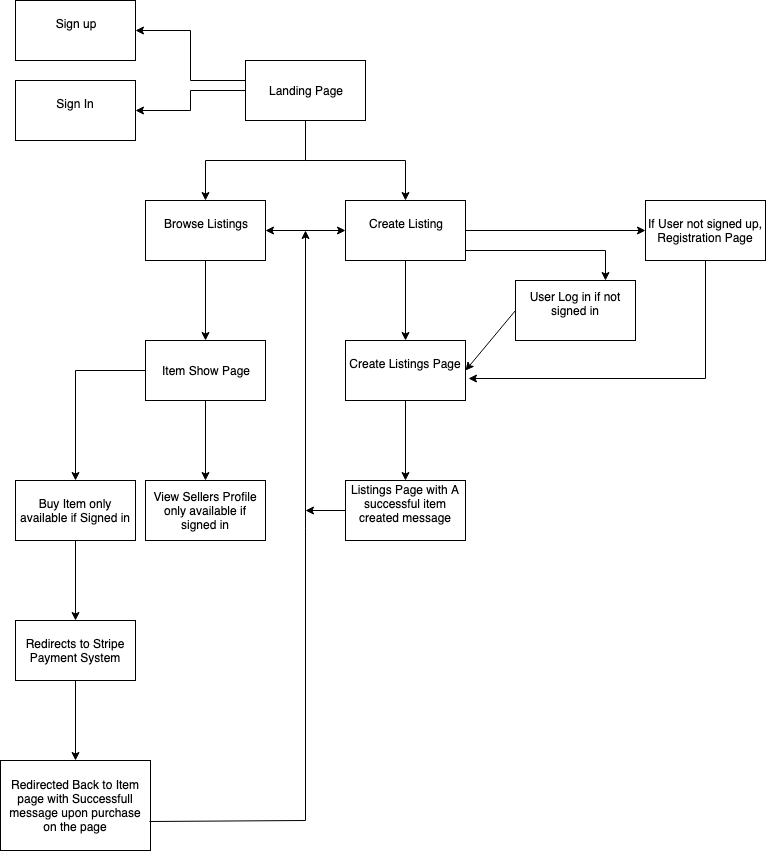

The diagram above was exported from draw.io. Its source (the exported page's mxGraphModel, read from the mxfile embedded in the PNG):
<mxGraphModel dx="918" dy="567" grid="1" gridSize="10" guides="1" tooltips="1" connect="1" arrows="1" fold="1" page="1" pageScale="1" pageWidth="827" pageHeight="1169" math="0" shadow="0">
  <root>
    <mxCell id="0" />
    <mxCell id="1" parent="0" />
    <mxCell id="DZNaNctTk-Ff7-J1M535-8" value="" style="edgeStyle=orthogonalEdgeStyle;rounded=0;orthogonalLoop=1;jettySize=auto;html=1;" edge="1" parent="1" source="DZNaNctTk-Ff7-J1M535-1" target="DZNaNctTk-Ff7-J1M535-7">
      <mxGeometry relative="1" as="geometry">
        <Array as="points">
          <mxPoint x="350" y="180" />
          <mxPoint x="250" y="180" />
        </Array>
      </mxGeometry>
    </mxCell>
    <mxCell id="DZNaNctTk-Ff7-J1M535-13" value="" style="edgeStyle=orthogonalEdgeStyle;rounded=0;orthogonalLoop=1;jettySize=auto;html=1;" edge="1" parent="1" source="DZNaNctTk-Ff7-J1M535-1" target="DZNaNctTk-Ff7-J1M535-12">
      <mxGeometry relative="1" as="geometry" />
    </mxCell>
    <mxCell id="DZNaNctTk-Ff7-J1M535-37" value="" style="edgeStyle=orthogonalEdgeStyle;rounded=0;orthogonalLoop=1;jettySize=auto;html=1;" edge="1" parent="1" source="DZNaNctTk-Ff7-J1M535-1" target="DZNaNctTk-Ff7-J1M535-36">
      <mxGeometry relative="1" as="geometry">
        <Array as="points">
          <mxPoint x="235" y="100" />
          <mxPoint x="235" y="50" />
        </Array>
      </mxGeometry>
    </mxCell>
    <mxCell id="DZNaNctTk-Ff7-J1M535-39" value="" style="edgeStyle=orthogonalEdgeStyle;rounded=0;orthogonalLoop=1;jettySize=auto;html=1;" edge="1" parent="1" source="DZNaNctTk-Ff7-J1M535-1" target="DZNaNctTk-Ff7-J1M535-38">
      <mxGeometry relative="1" as="geometry" />
    </mxCell>
    <mxCell id="DZNaNctTk-Ff7-J1M535-1" value="Landing Page" style="rounded=0;whiteSpace=wrap;html=1;" vertex="1" parent="1">
      <mxGeometry x="290" y="80" width="120" height="60" as="geometry" />
    </mxCell>
    <mxCell id="DZNaNctTk-Ff7-J1M535-38" value="Sign In&lt;br&gt;&lt;br&gt;" style="rounded=0;whiteSpace=wrap;html=1;" vertex="1" parent="1">
      <mxGeometry x="60" y="100" width="120" height="60" as="geometry" />
    </mxCell>
    <mxCell id="DZNaNctTk-Ff7-J1M535-36" value="Sign up&lt;br&gt;&lt;br&gt;" style="rounded=0;whiteSpace=wrap;html=1;" vertex="1" parent="1">
      <mxGeometry x="60" y="20" width="120" height="60" as="geometry" />
    </mxCell>
    <mxCell id="DZNaNctTk-Ff7-J1M535-12" value="Landing Page" style="rounded=0;whiteSpace=wrap;html=1;" vertex="1" parent="1">
      <mxGeometry x="390" y="220" width="120" height="60" as="geometry" />
    </mxCell>
    <mxCell id="DZNaNctTk-Ff7-J1M535-27" value="" style="edgeStyle=orthogonalEdgeStyle;rounded=0;orthogonalLoop=1;jettySize=auto;html=1;" edge="1" parent="1" source="DZNaNctTk-Ff7-J1M535-7" target="DZNaNctTk-Ff7-J1M535-26">
      <mxGeometry relative="1" as="geometry" />
    </mxCell>
    <mxCell id="DZNaNctTk-Ff7-J1M535-7" value="Browse Listings&lt;br&gt;&lt;br&gt;" style="rounded=0;whiteSpace=wrap;html=1;" vertex="1" parent="1">
      <mxGeometry x="190" y="220" width="120" height="60" as="geometry" />
    </mxCell>
    <mxCell id="DZNaNctTk-Ff7-J1M535-29" value="" style="edgeStyle=orthogonalEdgeStyle;rounded=0;orthogonalLoop=1;jettySize=auto;html=1;" edge="1" parent="1" source="DZNaNctTk-Ff7-J1M535-26" target="DZNaNctTk-Ff7-J1M535-28">
      <mxGeometry relative="1" as="geometry" />
    </mxCell>
    <mxCell id="DZNaNctTk-Ff7-J1M535-31" value="" style="edgeStyle=orthogonalEdgeStyle;rounded=0;orthogonalLoop=1;jettySize=auto;html=1;" edge="1" parent="1" source="DZNaNctTk-Ff7-J1M535-26" target="DZNaNctTk-Ff7-J1M535-30">
      <mxGeometry relative="1" as="geometry" />
    </mxCell>
    <mxCell id="DZNaNctTk-Ff7-J1M535-26" value="Item Show Page&lt;br&gt;" style="rounded=0;whiteSpace=wrap;html=1;" vertex="1" parent="1">
      <mxGeometry x="190" y="360" width="120" height="60" as="geometry" />
    </mxCell>
    <mxCell id="DZNaNctTk-Ff7-J1M535-30" value="View Sellers Profile only available if signed in&lt;br&gt;" style="rounded=0;whiteSpace=wrap;html=1;" vertex="1" parent="1">
      <mxGeometry x="190" y="500" width="120" height="60" as="geometry" />
    </mxCell>
    <mxCell id="DZNaNctTk-Ff7-J1M535-33" value="" style="edgeStyle=orthogonalEdgeStyle;rounded=0;orthogonalLoop=1;jettySize=auto;html=1;" edge="1" parent="1" source="DZNaNctTk-Ff7-J1M535-28" target="DZNaNctTk-Ff7-J1M535-32">
      <mxGeometry relative="1" as="geometry" />
    </mxCell>
    <mxCell id="DZNaNctTk-Ff7-J1M535-28" value="Buy Item only available if Signed in" style="rounded=0;whiteSpace=wrap;html=1;" vertex="1" parent="1">
      <mxGeometry x="60" y="500" width="120" height="60" as="geometry" />
    </mxCell>
    <mxCell id="DZNaNctTk-Ff7-J1M535-43" value="" style="edgeStyle=orthogonalEdgeStyle;rounded=0;orthogonalLoop=1;jettySize=auto;html=1;" edge="1" parent="1" source="DZNaNctTk-Ff7-J1M535-32" target="DZNaNctTk-Ff7-J1M535-42">
      <mxGeometry relative="1" as="geometry" />
    </mxCell>
    <mxCell id="DZNaNctTk-Ff7-J1M535-32" value="Redirects to Stripe Payment System" style="rounded=0;whiteSpace=wrap;html=1;" vertex="1" parent="1">
      <mxGeometry x="60" y="640" width="120" height="60" as="geometry" />
    </mxCell>
    <mxCell id="DZNaNctTk-Ff7-J1M535-42" value="Redirected Back to Item page with Successfull message upon purchase on the page" style="rounded=0;whiteSpace=wrap;html=1;" vertex="1" parent="1">
      <mxGeometry x="45" y="780" width="150" height="90" as="geometry" />
    </mxCell>
    <mxCell id="DZNaNctTk-Ff7-J1M535-15" value="" style="edgeStyle=orthogonalEdgeStyle;rounded=0;orthogonalLoop=1;jettySize=auto;html=1;" edge="1" parent="1" source="DZNaNctTk-Ff7-J1M535-9" target="DZNaNctTk-Ff7-J1M535-14">
      <mxGeometry relative="1" as="geometry" />
    </mxCell>
    <mxCell id="DZNaNctTk-Ff7-J1M535-19" value="" style="edgeStyle=orthogonalEdgeStyle;rounded=0;orthogonalLoop=1;jettySize=auto;html=1;" edge="1" parent="1" source="DZNaNctTk-Ff7-J1M535-9" target="DZNaNctTk-Ff7-J1M535-18">
      <mxGeometry relative="1" as="geometry">
        <Array as="points">
          <mxPoint x="650" y="270" />
        </Array>
      </mxGeometry>
    </mxCell>
    <mxCell id="DZNaNctTk-Ff7-J1M535-23" value="" style="edgeStyle=orthogonalEdgeStyle;rounded=0;orthogonalLoop=1;jettySize=auto;html=1;" edge="1" parent="1" source="DZNaNctTk-Ff7-J1M535-9" target="DZNaNctTk-Ff7-J1M535-22">
      <mxGeometry relative="1" as="geometry" />
    </mxCell>
    <mxCell id="DZNaNctTk-Ff7-J1M535-9" value="Create Listing&lt;br&gt;&lt;br&gt;" style="rounded=0;whiteSpace=wrap;html=1;" vertex="1" parent="1">
      <mxGeometry x="390" y="220" width="120" height="60" as="geometry" />
    </mxCell>
    <mxCell id="DZNaNctTk-Ff7-J1M535-25" value="" style="edgeStyle=orthogonalEdgeStyle;rounded=0;orthogonalLoop=1;jettySize=auto;html=1;entryX=1.025;entryY=0.633;entryDx=0;entryDy=0;entryPerimeter=0;" edge="1" parent="1" source="DZNaNctTk-Ff7-J1M535-22" target="DZNaNctTk-Ff7-J1M535-14">
      <mxGeometry relative="1" as="geometry">
        <mxPoint x="750" y="470" as="targetPoint" />
        <Array as="points">
          <mxPoint x="750" y="398" />
        </Array>
      </mxGeometry>
    </mxCell>
    <mxCell id="DZNaNctTk-Ff7-J1M535-22" value="If User not signed up, Registration Page" style="rounded=0;whiteSpace=wrap;html=1;" vertex="1" parent="1">
      <mxGeometry x="690" y="220" width="120" height="60" as="geometry" />
    </mxCell>
    <mxCell id="DZNaNctTk-Ff7-J1M535-18" value="User Log in if not signed in&lt;br&gt;&lt;br&gt;" style="rounded=0;whiteSpace=wrap;html=1;" vertex="1" parent="1">
      <mxGeometry x="560" y="300" width="120" height="60" as="geometry" />
    </mxCell>
    <mxCell id="DZNaNctTk-Ff7-J1M535-17" value="" style="edgeStyle=orthogonalEdgeStyle;rounded=0;orthogonalLoop=1;jettySize=auto;html=1;" edge="1" parent="1" source="DZNaNctTk-Ff7-J1M535-14" target="DZNaNctTk-Ff7-J1M535-16">
      <mxGeometry relative="1" as="geometry" />
    </mxCell>
    <mxCell id="DZNaNctTk-Ff7-J1M535-14" value="Create Listings Page&lt;br&gt;&lt;br&gt;" style="rounded=0;whiteSpace=wrap;html=1;" vertex="1" parent="1">
      <mxGeometry x="390" y="360" width="120" height="60" as="geometry" />
    </mxCell>
    <mxCell id="DZNaNctTk-Ff7-J1M535-16" value="Listings Page with A successful item created message&lt;br&gt;&lt;br&gt;" style="rounded=0;whiteSpace=wrap;html=1;" vertex="1" parent="1">
      <mxGeometry x="390" y="500" width="120" height="60" as="geometry" />
    </mxCell>
    <mxCell id="DZNaNctTk-Ff7-J1M535-20" value="" style="endArrow=classic;html=1;exitX=0;exitY=0.5;exitDx=0;exitDy=0;entryX=1;entryY=0.5;entryDx=0;entryDy=0;" edge="1" parent="1" source="DZNaNctTk-Ff7-J1M535-18" target="DZNaNctTk-Ff7-J1M535-14">
      <mxGeometry width="50" height="50" relative="1" as="geometry">
        <mxPoint x="640" y="310" as="sourcePoint" />
        <mxPoint x="560" y="380" as="targetPoint" />
      </mxGeometry>
    </mxCell>
    <mxCell id="DZNaNctTk-Ff7-J1M535-44" value="" style="endArrow=classic;startArrow=classic;html=1;" edge="1" parent="1">
      <mxGeometry width="50" height="50" relative="1" as="geometry">
        <mxPoint x="310" y="250" as="sourcePoint" />
        <mxPoint x="390" y="250" as="targetPoint" />
      </mxGeometry>
    </mxCell>
    <mxCell id="DZNaNctTk-Ff7-J1M535-45" value="" style="endArrow=classic;html=1;rounded=0;exitX=0.993;exitY=0.678;exitDx=0;exitDy=0;exitPerimeter=0;" edge="1" parent="1" source="DZNaNctTk-Ff7-J1M535-42">
      <mxGeometry width="50" height="50" relative="1" as="geometry">
        <mxPoint x="195" y="824" as="sourcePoint" />
        <mxPoint x="350" y="250" as="targetPoint" />
        <Array as="points">
          <mxPoint x="350" y="840" />
        </Array>
      </mxGeometry>
    </mxCell>
    <mxCell id="DZNaNctTk-Ff7-J1M535-46" value="" style="endArrow=classic;html=1;" edge="1" parent="1">
      <mxGeometry width="50" height="50" relative="1" as="geometry">
        <mxPoint x="390" y="530" as="sourcePoint" />
        <mxPoint x="350" y="530" as="targetPoint" />
      </mxGeometry>
    </mxCell>
  </root>
</mxGraphModel>